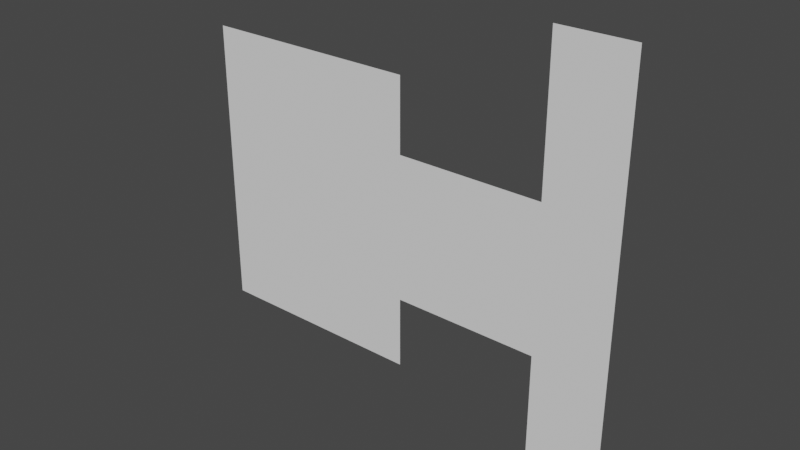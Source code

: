 # Source: mapMesh2.blend  (saved by Blender 2.92.15; exported with 4.5.12 LTS)
import bpy
from mathutils import Matrix  # noqa: F401  (used for matrix-valued properties, if any)

bpy.ops.wm.read_factory_settings(use_empty=True)
scene = bpy.context.scene
scene.name = 'Scene'

# ---- collections
col_collection = bpy.data.collections.new('Collection'); scene.collection.children.link(col_collection)

# ---- world
world_world = bpy.data.worlds.new('World'); scene.world = world_world
world_world.use_nodes = True; world_world.node_tree.nodes.clear()
_N = world_world.node_tree.nodes; _L = world_world.node_tree.links
n0 = _N.new('ShaderNodeOutputWorld'); n0.name = 'World Output'; n0.location = (300, 300)
n1 = _N.new('ShaderNodeBackground'); n1.name = 'Background'; n1.location = (10, 300)
n1.inputs[0].default_value = (0.05088, 0.05088, 0.05088, 1.0)
_L.new(n1.outputs[0], n0.inputs[0])
n0.is_active_output = True
world_world.color = (0.05088, 0.05088, 0.05088)
world_world.use_sun_shadow = False
world_world.sun_shadow_jitter_overblur = 0.0

# ---- meshes
me_plane = bpy.data.meshes.new('Plane')
me_plane.from_pydata([(1.0, -8.869e-05, 0.9573), (0.6667, -8.869e-05, 0.9573), (0.6667, -8.875e-05, -0.9993), (1.0, -8.875e-05, -0.9993), (-1.0, -8.869e-05, -0.7061), (-1.0, -8.869e-05, -0.3761), (-1.0, -8.868e-05, -0.04273), (-1.0, -8.866e-05, 0.2906), (-1.0, -8.869e-05, 0.6239), (1.0, -8.869e-05, 0.6239), (1.0, -8.866e-05, 0.2906), (1.0, -8.868e-05, -0.04274), (1.0, -8.869e-05, -0.3761), (1.0, -8.875e-05, -0.7094), (-0.6667, -8.869e-05, 0.6239), (-0.6667, -8.866e-05, 0.2906), (-0.6667, -8.868e-05, -0.04274), (-0.6667, -8.869e-05, -0.3761), (-0.6667, -8.875e-05, -0.7061), (-0.3333, -8.869e-05, 0.6239), (-0.3333, -8.866e-05, 0.2906), (-0.3333, -8.868e-05, -0.04274), (-0.3333, -8.869e-05, -0.3761), (-0.3333, -8.875e-05, -0.7061), (1.49e-08, -8.869e-05, 0.6239), (3.725e-09, -8.866e-05, 0.2906), (-5.588e-09, -8.868e-05, -0.04274), (-1.49e-08, -8.869e-05, -0.3761), (-2.98e-08, -8.875e-05, -0.7061), (0.3333, -8.866e-05, 0.2906), (0.3333, -8.868e-05, -0.04274), (0.3333, -8.869e-05, -0.3761), (0.6667, -8.869e-05, 0.6239), (0.6667, -8.866e-05, 0.2906), (0.6667, -8.868e-05, -0.04274), (0.6667, -8.869e-05, -0.3761), (0.6667, -8.875e-05, -0.7094)], [], [(5, 17, 18, 4), (36, 13, 3, 2), (29, 33, 34, 30), (30, 34, 35, 31), (25, 29, 30, 26), (26, 30, 31, 27), (19, 24, 25, 20), (20, 25, 26, 21), (21, 26, 27, 22), (22, 27, 28, 23), (14, 19, 20, 15), (15, 20, 21, 16), (16, 21, 22, 17), (17, 22, 23, 18), (8, 14, 15, 7), (7, 15, 16, 6), (6, 16, 17, 5), (1, 0, 9, 32), (32, 9, 10, 33), (33, 10, 11, 34), (34, 11, 12, 35), (35, 12, 13, 36)])
_uv = me_plane.uv_layers.new(name='UVMap')
_uv.uv.foreach_set('vector', [0.0, 0.6667, 0.1667, 0.6667, 0.1667, 0.8333, 0.0, 0.0, 0.8333, 0.8333, 1.0, 0.8333, 1.0, 0.8333, 0.8333, 0.8333, 0.6667, 0.3333, 0.8333, 0.3333, 0.8333, 0.5, 0.6667, 0.5, 0.6667, 0.5, 0.8333, 0.5, 0.8333, 0.6667, 0.6667, 0.6667, 0.5, 0.3333, 0.6667, 0.3333, 0.6667, 0.5, 0.5, 0.5, 0.5, 0.5, 0.6667, 0.5, 0.6667, 0.6667, 0.5, 0.6667, 0.3333, 0.1667, 0.5, 0.1667, 0.5, 0.3333, 0.3333, 0.3333, 0.3333, 0.3333, 0.5, 0.3333, 0.5, 0.5, 0.3333, 0.5, 0.3333, 0.5, 0.5, 0.5, 0.5, 0.6667, 0.3333, 0.6667, 0.3333, 0.6667, 0.5, 0.6667, 0.5, 0.8333, 0.3333, 0.8333, 0.1667, 0.1667, 0.3333, 0.1667, 0.3333, 0.3333, 0.1667, 0.3333, 0.1667, 0.3333, 0.3333, 0.3333, 0.3333, 0.5, 0.1667, 0.5, 0.1667, 0.5, 0.3333, 0.5, 0.3333, 0.6667, 0.1667, 0.6667, 0.1667, 0.6667, 0.3333, 0.6667, 0.3333, 0.8333, 0.1667, 0.8333, 0.0, 0.1667, 0.1667, 0.1667, 0.1667, 0.3333, 0.0, 0.3333, 0.0, 0.3333, 0.1667, 0.3333, 0.1667, 0.5, 0.0, 0.5, 0.0, 0.5, 0.1667, 0.5, 0.1667, 0.6667, 0.0, 0.6667, 0.8333, 0.0, 1.0, 0.0, 1.0, 0.1667, 0.8333, 0.1667, 0.8333, 0.1667, 1.0, 0.1667, 1.0, 0.3333, 0.8333, 0.3333, 0.8333, 0.3333, 1.0, 0.3333, 1.0, 0.5, 0.8333, 0.5, 0.8333, 0.5, 1.0, 0.5, 1.0, 0.6667, 0.8333, 0.6667, 0.8333, 0.6667, 1.0, 0.6667, 1.0, 0.8333, 0.8333, 0.8333])
me_plane.use_remesh_fix_poles = True
me_plane.use_remesh_preserve_attributes = False
me_plane.use_mirror_vertex_groups = False
me_plane.update()

# ---- objects
ob_walkablearea = bpy.data.objects.new('WalkableArea', me_plane)

# ---- transforms, parenting, visibility, modifiers, constraints
ob_walkablearea.location = (0.0, 0.0, 0.0)
ob_walkablearea.lineart.crease_threshold = 0.0

# ---- collection membership
col_collection.objects.link(ob_walkablearea)

# ---- scene / render settings (as saved in the file)
scene.frame_start = 1; scene.frame_end = 250; scene.frame_set(1)
scene.render.engine = 'BLENDER_EEVEE_NEXT'
scene.cycles.use_denoising = False
scene.cycles.samples = 128
scene.cycles.sampling_pattern = 'TABULATED_SOBOL'
scene.cycles.use_adaptive_sampling = False
scene.cycles.use_light_tree = False
scene.view_settings.view_transform = 'Filmic'
bpy.context.view_layer.update()

# ---- added for rendering (the .blend has no active camera and no usable light): camera, sun
cam_auto = bpy.data.cameras.new('AutoCamera')
cam_auto.lens = 50.0
cam_auto.sensor_width = 36.0
cam_auto.clip_end = 1000.0
ob_auto_camera = bpy.data.objects.new('AutoCamera', cam_auto)
scene.collection.objects.link(ob_auto_camera)
ob_auto_camera.location = (2.58867, -3.10649, 2.04992)
ob_auto_camera.rotation_euler = (1.09748, -7.21219e-08, 0.694738)
scene.camera = ob_auto_camera
light_auto_sun = bpy.data.lights.new('AutoSun', 'SUN')
light_auto_sun.energy = 3.0
light_auto_sun.angle = 0.0523599
ob_auto_sun = bpy.data.objects.new('AutoSun', light_auto_sun)
scene.collection.objects.link(ob_auto_sun)
ob_auto_sun.rotation_euler = (0.872665, 0.174533, 0.523599)
bpy.context.view_layer.update()
